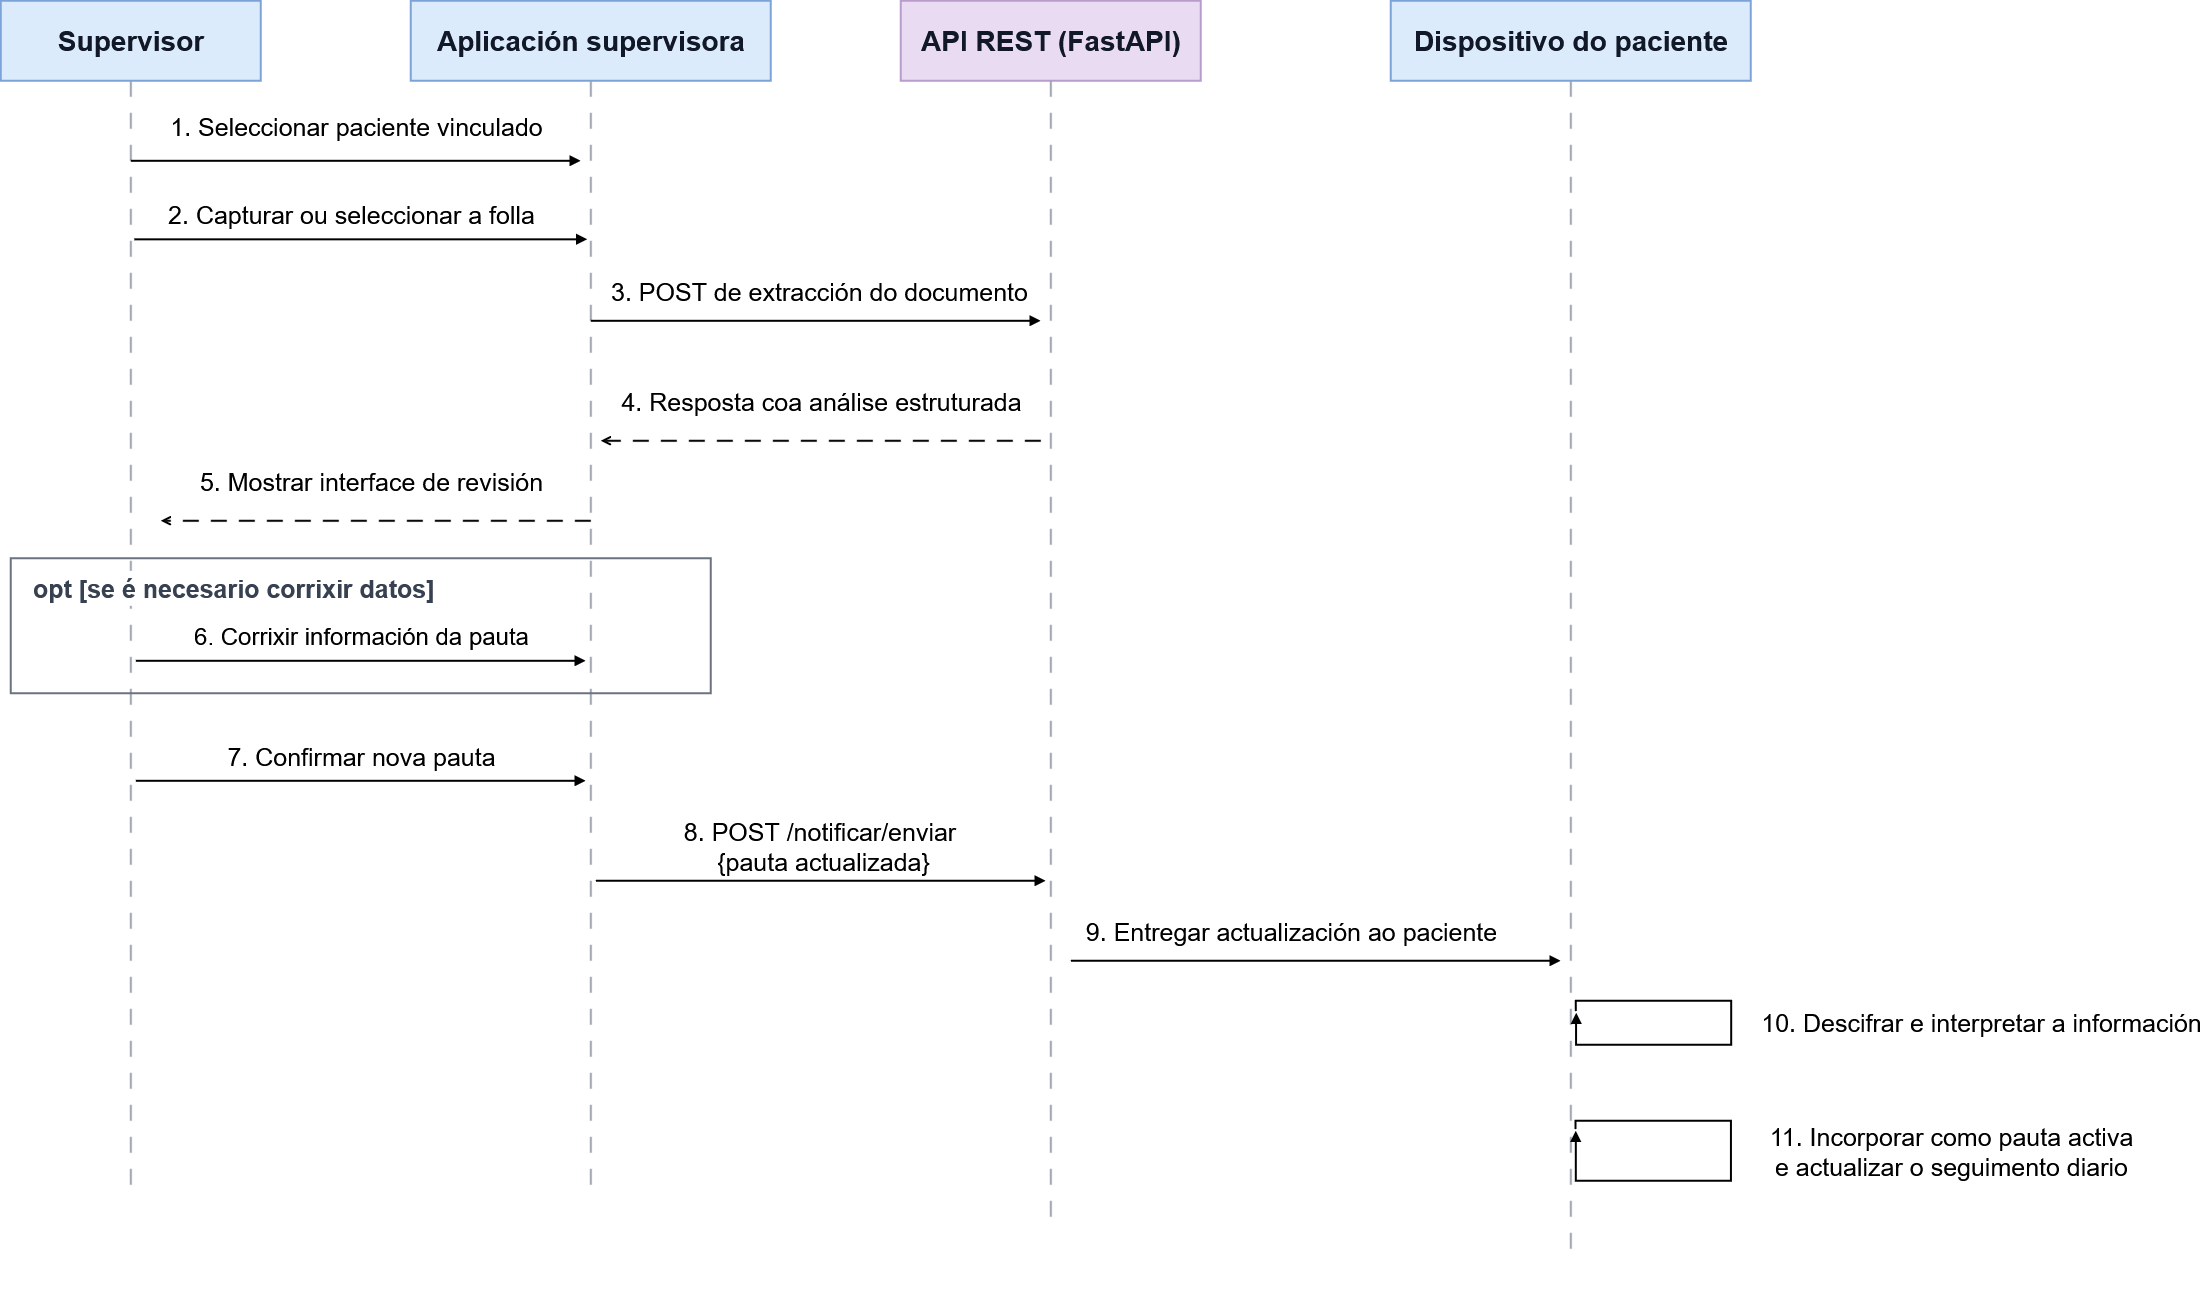

The diagram above was exported from draw.io. Its source (the exported page's mxGraphModel, read from the mxfile embedded in the PNG):
<mxGraphModel dx="3897" dy="2146" grid="1" gridSize="10" guides="1" tooltips="1" connect="1" arrows="1" fold="1" page="1" pageScale="1" pageWidth="2100" pageHeight="1650" background="#FFFFFF" math="0" shadow="0">
  <root>
    <mxCell id="0" />
    <mxCell id="1" parent="0" />
    <mxCell id="p1" parent="1" style="rounded=0;whiteSpace=wrap;html=1;strokeWidth=2;strokeColor=#7CA3D8;fillColor=#DCEBFB;fontSize=28;fontStyle=1;fontFamily=Helvetica;fontColor=#111827;" value="Supervisor" vertex="1">
      <mxGeometry height="80" width="260" x="90" y="120" as="geometry" />
    </mxCell>
    <mxCell id="p2" parent="1" style="rounded=0;whiteSpace=wrap;html=1;strokeWidth=2;strokeColor=#7CA3D8;fillColor=#DCEBFB;fontSize=28;fontStyle=1;fontFamily=Helvetica;fontColor=#111827;" value="Aplicación supervisora" vertex="1">
      <mxGeometry height="80" width="360" x="500" y="120" as="geometry" />
    </mxCell>
    <mxCell id="p3" parent="1" style="rounded=0;whiteSpace=wrap;html=1;strokeWidth=2;strokeColor=#B99BCC;fillColor=#E9DCF2;fontSize=28;fontStyle=1;fontFamily=Helvetica;fontColor=#111827;" value="API REST (FastAPI)" vertex="1">
      <mxGeometry height="80" width="300" x="990" y="120" as="geometry" />
    </mxCell>
    <mxCell id="p4" parent="1" style="rounded=0;whiteSpace=wrap;html=1;strokeWidth=2;strokeColor=#7CA3D8;fillColor=#DCEBFB;fontSize=28;fontStyle=1;fontFamily=Helvetica;fontColor=#111827;" value="Dispositivo do paciente" vertex="1">
      <mxGeometry height="80" width="360" x="1480" y="120" as="geometry" />
    </mxCell>
    <mxCell id="l1" edge="1" parent="1" style="endArrow=none;html=1;strokeColor=#9CA3AF;strokeWidth=2;dashed=1;dashPattern=8 8;" value="">
      <mxGeometry relative="1" as="geometry">
        <mxPoint x="220" y="200" as="sourcePoint" />
        <mxPoint x="220" y="1310" as="targetPoint" />
      </mxGeometry>
    </mxCell>
    <mxCell id="l2" edge="1" parent="1" style="endArrow=none;html=1;strokeColor=#9CA3AF;strokeWidth=2;dashed=1;dashPattern=8 8;" value="">
      <mxGeometry relative="1" as="geometry">
        <mxPoint x="680" y="200" as="sourcePoint" />
        <mxPoint x="680" y="1320" as="targetPoint" />
      </mxGeometry>
    </mxCell>
    <mxCell id="l3" edge="1" parent="1" style="endArrow=none;html=1;strokeColor=#9CA3AF;strokeWidth=2;dashed=1;dashPattern=8 8;" value="">
      <mxGeometry relative="1" as="geometry">
        <mxPoint x="1140" y="200" as="sourcePoint" />
        <mxPoint x="1140" y="1350" as="targetPoint" />
      </mxGeometry>
    </mxCell>
    <mxCell id="l4" edge="1" parent="1" style="endArrow=none;html=1;strokeColor=#9CA3AF;strokeWidth=2;dashed=1;dashPattern=8 8;" value="">
      <mxGeometry relative="1" as="geometry">
        <mxPoint x="1660" y="200" as="sourcePoint" />
        <mxPoint x="1660" y="1370" as="targetPoint" />
      </mxGeometry>
    </mxCell>
    <mxCell id="a1_1" parent="1" style="ellipse;fillColor=none;strokeColor=none;" value="" vertex="1">
      <mxGeometry height="10" width="10" x="215" y="350" as="geometry" />
    </mxCell>
    <mxCell id="a2_1" parent="1" style="ellipse;fillColor=none;strokeColor=none;" value="" vertex="1">
      <mxGeometry height="10" width="10" x="675" y="350" as="geometry" />
    </mxCell>
    <mxCell id="a1_2" parent="1" style="ellipse;fillColor=none;strokeColor=none;" value="" vertex="1">
      <mxGeometry height="10" width="10" x="215" y="450" as="geometry" />
    </mxCell>
    <mxCell id="a2_2" parent="1" style="ellipse;fillColor=none;strokeColor=none;" value="" vertex="1">
      <mxGeometry height="10" width="10" x="675" y="450" as="geometry" />
    </mxCell>
    <mxCell id="a2_3" parent="1" style="ellipse;fillColor=none;strokeColor=none;" value="" vertex="1">
      <mxGeometry height="10" width="10" x="675" y="570" as="geometry" />
    </mxCell>
    <mxCell id="a3_3" parent="1" style="ellipse;fillColor=none;strokeColor=none;" value="" vertex="1">
      <mxGeometry height="10" width="10" x="1135" y="570" as="geometry" />
    </mxCell>
    <mxCell id="a3_4" parent="1" style="ellipse;fillColor=none;strokeColor=none;" value="" vertex="1">
      <mxGeometry height="10" width="10" x="1135" y="650" as="geometry" />
    </mxCell>
    <mxCell id="a2_4" parent="1" style="ellipse;fillColor=none;strokeColor=none;" value="" vertex="1">
      <mxGeometry height="10" width="10" x="675" y="650" as="geometry" />
    </mxCell>
    <mxCell id="a2_5" parent="1" style="ellipse;fillColor=none;strokeColor=none;" value="" vertex="1">
      <mxGeometry height="10" width="10" x="675" y="740" as="geometry" />
    </mxCell>
    <mxCell id="a1_5" parent="1" style="ellipse;fillColor=none;strokeColor=none;" value="" vertex="1">
      <mxGeometry height="10" width="10" x="215" y="740" as="geometry" />
    </mxCell>
    <mxCell id="a1_6" parent="1" style="ellipse;fillColor=none;strokeColor=none;" value="" vertex="1">
      <mxGeometry height="10" width="10" x="215" y="850" as="geometry" />
    </mxCell>
    <mxCell id="a2_6" parent="1" style="ellipse;fillColor=none;strokeColor=none;" value="" vertex="1">
      <mxGeometry height="10" width="10" x="675" y="850" as="geometry" />
    </mxCell>
    <mxCell id="a1_7" parent="1" style="ellipse;fillColor=none;strokeColor=none;" value="" vertex="1">
      <mxGeometry height="10" width="10" x="215" y="980" as="geometry" />
    </mxCell>
    <mxCell id="a2_7" parent="1" style="ellipse;fillColor=none;strokeColor=none;" value="" vertex="1">
      <mxGeometry height="10" width="10" x="675" y="980" as="geometry" />
    </mxCell>
    <mxCell id="a2_8" parent="1" style="ellipse;fillColor=none;strokeColor=none;" value="" vertex="1">
      <mxGeometry height="10" width="10" x="675" y="1120" as="geometry" />
    </mxCell>
    <mxCell id="a3_8" parent="1" style="ellipse;fillColor=none;strokeColor=none;" value="" vertex="1">
      <mxGeometry height="10" width="10" x="1135" y="1120" as="geometry" />
    </mxCell>
    <mxCell id="a3_9" parent="1" style="ellipse;fillColor=none;strokeColor=none;" value="" vertex="1">
      <mxGeometry height="10" width="10" x="1135" y="1205" as="geometry" />
    </mxCell>
    <mxCell id="a4_9" parent="1" style="ellipse;fillColor=none;strokeColor=none;" value="" vertex="1">
      <mxGeometry height="10" width="10" x="1655" y="1205" as="geometry" />
    </mxCell>
    <mxCell id="a4_10" parent="1" style="ellipse;fillColor=none;strokeColor=none;" value="" vertex="1">
      <mxGeometry height="10" width="10" x="1655" y="1315" as="geometry" />
    </mxCell>
    <mxCell id="a4_11" parent="1" style="ellipse;fillColor=none;strokeColor=none;" value="" vertex="1">
      <mxGeometry height="10" width="10" x="1655" y="1405" as="geometry" />
    </mxCell>
    <mxCell id="m1" edge="1" parent="1" style="edgeStyle=none;html=1;endArrow=block;endFill=1;strokeWidth=2;fontSize=24;fontFamily=Helvetica;labelBackgroundColor=#FFFFFF;" value="&lt;font style=&quot;font-size: 25px;&quot;&gt;1. Seleccionar paciente vinculado&lt;/font&gt;">
      <mxGeometry relative="1" y="35" as="geometry">
        <mxPoint x="-1" as="offset" />
        <Array as="points" />
        <mxPoint x="220" y="280" as="sourcePoint" />
        <mxPoint x="670" y="280" as="targetPoint" />
      </mxGeometry>
    </mxCell>
    <mxCell id="m2" edge="1" parent="1" source="a1_1" style="edgeStyle=none;html=1;endArrow=block;endFill=1;strokeWidth=2;fontSize=24;fontFamily=Helvetica;labelBackgroundColor=#FFFFFF;exitX=1;exitY=1;exitDx=0;exitDy=0;entryX=0;entryY=1;entryDx=0;entryDy=0;" target="a2_1" value="&lt;font style=&quot;font-size: 25px;&quot;&gt;2. Capturar ou seleccionar a folla&lt;/font&gt;">
      <mxGeometry relative="1" x="-0.0444" y="25" as="geometry">
        <mxPoint x="-1" as="offset" />
      </mxGeometry>
    </mxCell>
    <mxCell id="m3" edge="1" parent="1" style="edgeStyle=none;html=1;endArrow=block;endFill=1;strokeWidth=2;fontSize=24;fontFamily=Helvetica;labelBackgroundColor=#FFFFFF;" value="&lt;font style=&quot;font-size: 25px;&quot;&gt;3. POST de extracción do documento&lt;/font&gt;">
      <mxGeometry relative="1" x="0.0222" y="30" as="geometry">
        <mxPoint as="offset" />
        <mxPoint x="680" y="440" as="sourcePoint" />
        <mxPoint x="1130" y="440" as="targetPoint" />
      </mxGeometry>
    </mxCell>
    <mxCell id="m4" edge="1" parent="1" style="edgeStyle=none;html=1;endArrow=open;endFill=0;strokeWidth=2;dashed=1;dashPattern=8 6;fontSize=24;fontFamily=Helvetica;labelBackgroundColor=#FFFFFF;" value="&lt;font style=&quot;font-size: 25px;&quot;&gt;4. Resposta coa análise estruturada&lt;/font&gt;">
      <mxGeometry relative="1" y="-40" as="geometry">
        <mxPoint as="offset" />
        <mxPoint x="1130" y="560" as="sourcePoint" />
        <mxPoint x="690" y="560" as="targetPoint" />
      </mxGeometry>
    </mxCell>
    <mxCell id="m5" edge="1" parent="1" style="edgeStyle=none;html=1;endArrow=open;endFill=0;strokeWidth=2;dashed=1;dashPattern=8 6;fontSize=24;fontFamily=Helvetica;labelBackgroundColor=#FFFFFF;" value="&lt;font style=&quot;font-size: 25px;&quot;&gt;5. Mostrar interface de revisión&lt;/font&gt;">
      <mxGeometry relative="1" x="0.0233" y="-40" as="geometry">
        <mxPoint as="offset" />
        <mxPoint x="680" y="640" as="sourcePoint" />
        <mxPoint x="250" y="640" as="targetPoint" />
      </mxGeometry>
    </mxCell>
    <mxCell id="loop" parent="1" style="rounded=0;whiteSpace=wrap;html=1;fillColor=none;strokeColor=#6B7280;strokeWidth=2;" value="" vertex="1">
      <mxGeometry height="135" width="700" x="100" y="677.5" as="geometry" />
    </mxCell>
    <mxCell id="looptag" parent="1" style="text;html=1;align=left;verticalAlign=middle;strokeColor=none;fillColor=#FFFFFF;fontSize=22;fontStyle=1;fontFamily=Helvetica;fontColor=#374151;" value="&lt;font style=&quot;font-size: 25px;&quot;&gt;opt [se é necesario corrixir datos]&lt;/font&gt;" vertex="1">
      <mxGeometry height="35" width="375" x="120" y="690" as="geometry" />
    </mxCell>
    <mxCell id="m6" edge="1" parent="1" style="edgeStyle=none;html=1;endArrow=block;endFill=1;strokeWidth=2;fontSize=24;fontFamily=Helvetica;labelBackgroundColor=#FFFFFF;" value="6. Corrixir información da pauta">
      <mxGeometry relative="1" y="25" as="geometry">
        <mxPoint x="-1" as="offset" />
        <mxPoint x="224.99999999991905" y="780" as="sourcePoint" />
        <mxPoint x="675.000000000081" y="780" as="targetPoint" />
      </mxGeometry>
    </mxCell>
    <mxCell id="m7" edge="1" parent="1" style="edgeStyle=none;html=1;endArrow=block;endFill=1;strokeWidth=2;fontSize=24;fontFamily=Helvetica;labelBackgroundColor=#FFFFFF;" value="&lt;font style=&quot;font-size: 25px;&quot;&gt;7. Confirmar nova pauta&lt;/font&gt;">
      <mxGeometry relative="1" y="25" as="geometry">
        <mxPoint x="-1" as="offset" />
        <mxPoint x="224.99999999991905" y="900" as="sourcePoint" />
        <mxPoint x="675.000000000081" y="900" as="targetPoint" />
      </mxGeometry>
    </mxCell>
    <mxCell id="m8" edge="1" parent="1" style="edgeStyle=none;html=1;endArrow=block;endFill=1;strokeWidth=2;fontSize=24;fontFamily=Helvetica;labelBackgroundColor=#FFFFFF;" value="&lt;div&gt;&lt;font style=&quot;font-size: 25px;&quot;&gt;8. POST /notificar/enviar&amp;nbsp;&lt;/font&gt;&lt;/div&gt;&lt;div&gt;&lt;font style=&quot;font-size: 25px;&quot;&gt;{pauta actualizada}&lt;/font&gt;&lt;/div&gt;">
      <mxGeometry relative="1" y="35" as="geometry">
        <mxPoint x="1" as="offset" />
        <Array as="points">
          <mxPoint x="920" y="1000" />
        </Array>
        <mxPoint x="684.999999999919" y="1000" as="sourcePoint" />
        <mxPoint x="1134.9999999998372" y="1000" as="targetPoint" />
      </mxGeometry>
    </mxCell>
    <mxCell id="m9" edge="1" parent="1" style="edgeStyle=none;html=1;endArrow=block;endFill=1;strokeWidth=2;fontSize=24;fontFamily=Helvetica;labelBackgroundColor=#FFFFFF;" value="&lt;font style=&quot;font-size: 25px;&quot;&gt;9. Entregar actualización ao paciente&lt;/font&gt;">
      <mxGeometry relative="1" x="-0.102" y="30" as="geometry">
        <mxPoint as="offset" />
        <Array as="points">
          <mxPoint x="1380" y="1080" />
        </Array>
        <mxPoint x="1160" y="1080" as="sourcePoint" />
        <mxPoint x="1650" y="1080" as="targetPoint" />
      </mxGeometry>
    </mxCell>
    <mxCell id="self1" edge="1" parent="1" style="edgeStyle=orthogonalEdgeStyle;rounded=0;orthogonalLoop=1;jettySize=auto;html=1;endArrow=block;endFill=1;strokeWidth=2;fontSize=23;fontFamily=Helvetica;labelBackgroundColor=#FFFFFF;entryX=1;entryY=0.4;exitX=1;exitY=0.2;" value="&lt;font style=&quot;font-size: 25px;&quot;&gt;10. Descifrar e interpretar a información&lt;/font&gt;">
      <mxGeometry relative="1" x="-0.0641" y="250" as="geometry">
        <mxPoint y="1" as="offset" />
        <Array as="points">
          <mxPoint x="1820.33" y="1120" />
          <mxPoint x="1820.33" y="1164" />
        </Array>
        <mxPoint x="1665.0734164902524" y="1130.4188611699165" as="sourcePoint" />
        <mxPoint x="1665.3299999999995" y="1132" as="targetPoint" />
      </mxGeometry>
    </mxCell>
    <mxCell id="self2" edge="1" parent="1" style="edgeStyle=orthogonalEdgeStyle;rounded=0;orthogonalLoop=1;jettySize=auto;html=1;endArrow=block;endFill=1;strokeWidth=2;fontSize=23;fontFamily=Helvetica;labelBackgroundColor=#FFFFFF;entryX=1;entryY=0.4;exitX=1;exitY=0.2;innerLoopWaypoints=1;" value="&lt;font style=&quot;font-size: 25px;&quot;&gt;11. Incorporar como pauta activa&lt;br&gt;e actualizar o seguimento diario&lt;/font&gt;">
      <mxGeometry relative="1" x="-0.0962" y="220" as="geometry">
        <mxPoint as="offset" />
        <Array as="points">
          <mxPoint x="1664.67" y="1240" />
          <mxPoint x="1820" y="1240" />
          <mxPoint x="1820" y="1300" />
          <mxPoint x="1665" y="1300" />
        </Array>
        <mxPoint x="1664.7434164902525" y="1248.4188611699165" as="sourcePoint" />
        <mxPoint x="1664.9999999999995" y="1250" as="targetPoint" />
      </mxGeometry>
    </mxCell>
  </root>
</mxGraphModel>